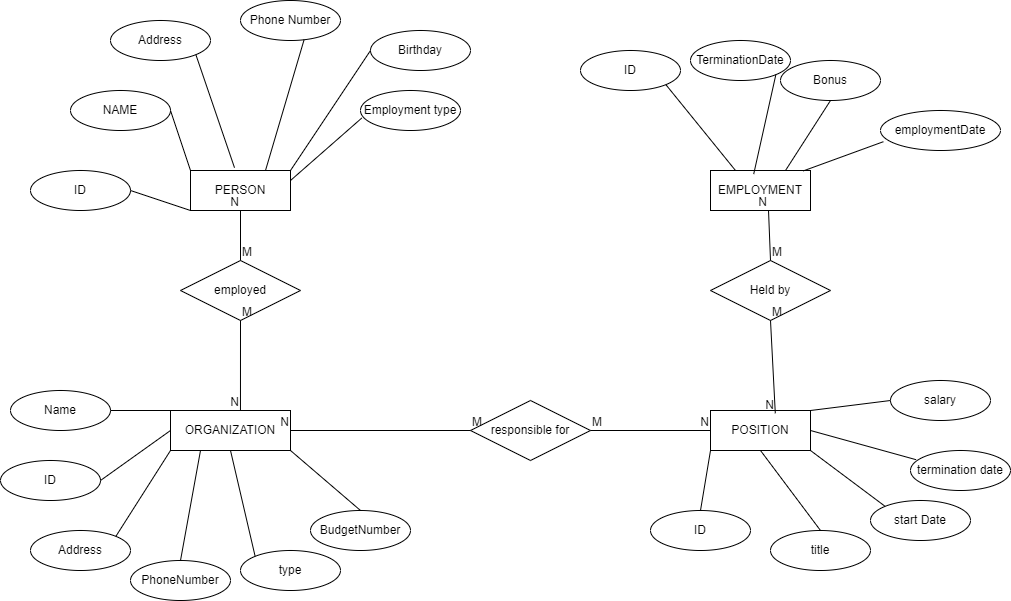

The diagram above was exported from draw.io. Its source (the exported page's mxGraphModel, read from the mxfile embedded in the PNG):
<mxGraphModel dx="1900" dy="1791" grid="0" gridSize="10" guides="1" tooltips="1" connect="1" arrows="1" fold="1" page="1" pageScale="1" pageWidth="850" pageHeight="1100" math="0" shadow="0" extFonts="Permanent Marker^https://fonts.googleapis.com/css?family=Permanent+Marker">
  <root>
    <mxCell id="0" />
    <mxCell id="1" parent="0" />
    <mxCell id="Diq8tN8Jmv2sQujzMZ1y-1" value="ORGANIZATION" style="whiteSpace=wrap;html=1;align=center;" parent="1" vertex="1">
      <mxGeometry x="100" y="400" width="120" height="40" as="geometry" />
    </mxCell>
    <mxCell id="Diq8tN8Jmv2sQujzMZ1y-2" value="POSITION" style="whiteSpace=wrap;html=1;align=center;" parent="1" vertex="1">
      <mxGeometry x="640" y="400" width="100" height="40" as="geometry" />
    </mxCell>
    <mxCell id="Diq8tN8Jmv2sQujzMZ1y-3" value="EMPLOYMENT" style="whiteSpace=wrap;html=1;align=center;" parent="1" vertex="1">
      <mxGeometry x="640" y="160" width="100" height="40" as="geometry" />
    </mxCell>
    <mxCell id="Diq8tN8Jmv2sQujzMZ1y-4" value="PERSON" style="whiteSpace=wrap;html=1;align=center;strokeColor=light-dark(#000000,#FFFFFF);" parent="1" vertex="1">
      <mxGeometry x="120" y="160" width="100" height="40" as="geometry" />
    </mxCell>
    <mxCell id="Diq8tN8Jmv2sQujzMZ1y-5" value="ID" style="ellipse;whiteSpace=wrap;html=1;align=center;" parent="1" vertex="1">
      <mxGeometry x="-40" y="160" width="100" height="40" as="geometry" />
    </mxCell>
    <mxCell id="Diq8tN8Jmv2sQujzMZ1y-6" value="NAME" style="ellipse;whiteSpace=wrap;html=1;align=center;" parent="1" vertex="1">
      <mxGeometry y="80" width="100" height="40" as="geometry" />
    </mxCell>
    <object label="Birthday" id="Diq8tN8Jmv2sQujzMZ1y-7">
      <mxCell style="ellipse;whiteSpace=wrap;html=1;align=center;" parent="1" vertex="1">
        <mxGeometry x="300" y="20" width="100" height="40" as="geometry" />
      </mxCell>
    </object>
    <mxCell id="Diq8tN8Jmv2sQujzMZ1y-8" value="Employment type" style="ellipse;whiteSpace=wrap;html=1;align=center;" parent="1" vertex="1">
      <mxGeometry x="290" y="80" width="100" height="40" as="geometry" />
    </mxCell>
    <mxCell id="Diq8tN8Jmv2sQujzMZ1y-9" value="Phone Number" style="ellipse;whiteSpace=wrap;html=1;align=center;" parent="1" vertex="1">
      <mxGeometry x="170" y="-10" width="100" height="40" as="geometry" />
    </mxCell>
    <mxCell id="Diq8tN8Jmv2sQujzMZ1y-10" value="Address" style="ellipse;whiteSpace=wrap;html=1;align=center;" parent="1" vertex="1">
      <mxGeometry x="40" y="10" width="100" height="40" as="geometry" />
    </mxCell>
    <mxCell id="Diq8tN8Jmv2sQujzMZ1y-11" value="ID" style="ellipse;whiteSpace=wrap;html=1;align=center;" parent="1" vertex="1">
      <mxGeometry x="-70" y="450" width="100" height="40" as="geometry" />
    </mxCell>
    <mxCell id="Diq8tN8Jmv2sQujzMZ1y-12" value="Name" style="ellipse;whiteSpace=wrap;html=1;align=center;" parent="1" vertex="1">
      <mxGeometry x="-60" y="380" width="100" height="40" as="geometry" />
    </mxCell>
    <mxCell id="Diq8tN8Jmv2sQujzMZ1y-13" value="BudgetNumber" style="ellipse;whiteSpace=wrap;html=1;align=center;" parent="1" vertex="1">
      <mxGeometry x="240" y="500" width="100" height="40" as="geometry" />
    </mxCell>
    <mxCell id="Diq8tN8Jmv2sQujzMZ1y-14" value="PhoneNumber" style="ellipse;whiteSpace=wrap;html=1;align=center;" parent="1" vertex="1">
      <mxGeometry x="60" y="550" width="100" height="40" as="geometry" />
    </mxCell>
    <mxCell id="Diq8tN8Jmv2sQujzMZ1y-15" value="Address" style="ellipse;whiteSpace=wrap;html=1;align=center;" parent="1" vertex="1">
      <mxGeometry x="-40" y="520" width="100" height="40" as="geometry" />
    </mxCell>
    <mxCell id="Diq8tN8Jmv2sQujzMZ1y-17" value="ID" style="ellipse;whiteSpace=wrap;html=1;align=center;" parent="1" vertex="1">
      <mxGeometry x="510" y="40" width="100" height="40" as="geometry" />
    </mxCell>
    <mxCell id="Diq8tN8Jmv2sQujzMZ1y-18" value="type" style="ellipse;whiteSpace=wrap;html=1;align=center;" parent="1" vertex="1">
      <mxGeometry x="170" y="540" width="100" height="40" as="geometry" />
    </mxCell>
    <mxCell id="Diq8tN8Jmv2sQujzMZ1y-19" value="employmentDate" style="ellipse;whiteSpace=wrap;html=1;align=center;" parent="1" vertex="1">
      <mxGeometry x="810" y="100" width="120" height="40" as="geometry" />
    </mxCell>
    <mxCell id="Diq8tN8Jmv2sQujzMZ1y-20" value="Bonus" style="ellipse;whiteSpace=wrap;html=1;align=center;" parent="1" vertex="1">
      <mxGeometry x="710" y="50" width="100" height="40" as="geometry" />
    </mxCell>
    <mxCell id="Diq8tN8Jmv2sQujzMZ1y-21" value="TerminationDate" style="ellipse;whiteSpace=wrap;html=1;align=center;" parent="1" vertex="1">
      <mxGeometry x="620" y="30" width="100" height="40" as="geometry" />
    </mxCell>
    <mxCell id="Diq8tN8Jmv2sQujzMZ1y-22" value="start Date" style="ellipse;whiteSpace=wrap;html=1;align=center;" parent="1" vertex="1">
      <mxGeometry x="800" y="490" width="100" height="40" as="geometry" />
    </mxCell>
    <mxCell id="Diq8tN8Jmv2sQujzMZ1y-24" value="ID" style="ellipse;whiteSpace=wrap;html=1;align=center;" parent="1" vertex="1">
      <mxGeometry x="580" y="500" width="100" height="40" as="geometry" />
    </mxCell>
    <mxCell id="Diq8tN8Jmv2sQujzMZ1y-25" value="title" style="ellipse;whiteSpace=wrap;html=1;align=center;" parent="1" vertex="1">
      <mxGeometry x="700" y="520" width="100" height="40" as="geometry" />
    </mxCell>
    <mxCell id="Diq8tN8Jmv2sQujzMZ1y-26" value="salary" style="ellipse;whiteSpace=wrap;html=1;align=center;" parent="1" vertex="1">
      <mxGeometry x="820" y="370" width="100" height="40" as="geometry" />
    </mxCell>
    <mxCell id="Diq8tN8Jmv2sQujzMZ1y-27" value="termination date" style="ellipse;whiteSpace=wrap;html=1;align=center;" parent="1" vertex="1">
      <mxGeometry x="840" y="440" width="100" height="40" as="geometry" />
    </mxCell>
    <mxCell id="Diq8tN8Jmv2sQujzMZ1y-29" value="Held by" style="shape=rhombus;perimeter=rhombusPerimeter;whiteSpace=wrap;html=1;align=center;" parent="1" vertex="1">
      <mxGeometry x="640" y="250" width="120" height="60" as="geometry" />
    </mxCell>
    <mxCell id="Diq8tN8Jmv2sQujzMZ1y-30" value="employed" style="shape=rhombus;perimeter=rhombusPerimeter;whiteSpace=wrap;html=1;align=center;" parent="1" vertex="1">
      <mxGeometry x="110" y="250" width="120" height="60" as="geometry" />
    </mxCell>
    <mxCell id="Diq8tN8Jmv2sQujzMZ1y-31" value="responsible for" style="shape=rhombus;perimeter=rhombusPerimeter;whiteSpace=wrap;html=1;align=center;" parent="1" vertex="1">
      <mxGeometry x="400" y="390" width="120" height="60" as="geometry" />
    </mxCell>
    <mxCell id="WuOjAoxPWJH7D6lMLUCi-9" value="" style="endArrow=none;html=1;rounded=0;exitX=1;exitY=1;exitDx=0;exitDy=0;entryX=0.44;entryY=-0.07;entryDx=0;entryDy=0;entryPerimeter=0;" parent="1" source="Diq8tN8Jmv2sQujzMZ1y-10" target="Diq8tN8Jmv2sQujzMZ1y-4" edge="1">
      <mxGeometry relative="1" as="geometry">
        <mxPoint x="390" y="180" as="sourcePoint" />
        <mxPoint x="160" y="110" as="targetPoint" />
      </mxGeometry>
    </mxCell>
    <mxCell id="WuOjAoxPWJH7D6lMLUCi-11" value="" style="endArrow=none;html=1;rounded=0;exitX=0.024;exitY=0.78;exitDx=0;exitDy=0;exitPerimeter=0;entryX=0.928;entryY=0.01;entryDx=0;entryDy=0;entryPerimeter=0;" parent="1" source="Diq8tN8Jmv2sQujzMZ1y-19" target="Diq8tN8Jmv2sQujzMZ1y-3" edge="1">
      <mxGeometry relative="1" as="geometry">
        <mxPoint x="390" y="180" as="sourcePoint" />
        <mxPoint x="550" y="180" as="targetPoint" />
      </mxGeometry>
    </mxCell>
    <mxCell id="WuOjAoxPWJH7D6lMLUCi-12" value="" style="endArrow=none;html=1;rounded=0;entryX=0.5;entryY=1;entryDx=0;entryDy=0;exitX=0.75;exitY=0;exitDx=0;exitDy=0;" parent="1" source="Diq8tN8Jmv2sQujzMZ1y-3" target="Diq8tN8Jmv2sQujzMZ1y-20" edge="1">
      <mxGeometry relative="1" as="geometry">
        <mxPoint x="390" y="180" as="sourcePoint" />
        <mxPoint x="550" y="180" as="targetPoint" />
      </mxGeometry>
    </mxCell>
    <mxCell id="WuOjAoxPWJH7D6lMLUCi-13" value="" style="endArrow=none;html=1;rounded=0;exitX=1;exitY=1;exitDx=0;exitDy=0;entryX=0.432;entryY=0.09;entryDx=0;entryDy=0;entryPerimeter=0;" parent="1" source="Diq8tN8Jmv2sQujzMZ1y-21" target="Diq8tN8Jmv2sQujzMZ1y-3" edge="1">
      <mxGeometry relative="1" as="geometry">
        <mxPoint x="390" y="180" as="sourcePoint" />
        <mxPoint x="550" y="180" as="targetPoint" />
      </mxGeometry>
    </mxCell>
    <mxCell id="WuOjAoxPWJH7D6lMLUCi-14" value="" style="endArrow=none;html=1;rounded=0;exitX=1;exitY=1;exitDx=0;exitDy=0;entryX=0.25;entryY=0;entryDx=0;entryDy=0;" parent="1" source="Diq8tN8Jmv2sQujzMZ1y-17" target="Diq8tN8Jmv2sQujzMZ1y-3" edge="1">
      <mxGeometry relative="1" as="geometry">
        <mxPoint x="390" y="180" as="sourcePoint" />
        <mxPoint x="550" y="180" as="targetPoint" />
      </mxGeometry>
    </mxCell>
    <mxCell id="WuOjAoxPWJH7D6lMLUCi-15" value="" style="endArrow=none;html=1;rounded=0;exitX=0;exitY=1;exitDx=0;exitDy=0;entryX=1;entryY=0.5;entryDx=0;entryDy=0;" parent="1" source="Diq8tN8Jmv2sQujzMZ1y-4" target="Diq8tN8Jmv2sQujzMZ1y-5" edge="1">
      <mxGeometry relative="1" as="geometry">
        <mxPoint x="390" y="180" as="sourcePoint" />
        <mxPoint x="550" y="180" as="targetPoint" />
      </mxGeometry>
    </mxCell>
    <mxCell id="WuOjAoxPWJH7D6lMLUCi-16" value="" style="endArrow=none;html=1;rounded=0;exitX=1;exitY=0.5;exitDx=0;exitDy=0;entryX=0;entryY=0;entryDx=0;entryDy=0;" parent="1" source="Diq8tN8Jmv2sQujzMZ1y-6" target="Diq8tN8Jmv2sQujzMZ1y-4" edge="1">
      <mxGeometry relative="1" as="geometry">
        <mxPoint x="390" y="180" as="sourcePoint" />
        <mxPoint x="550" y="180" as="targetPoint" />
      </mxGeometry>
    </mxCell>
    <mxCell id="WuOjAoxPWJH7D6lMLUCi-17" value="" style="endArrow=none;html=1;rounded=0;entryX=0.012;entryY=0.69;entryDx=0;entryDy=0;entryPerimeter=0;exitX=1;exitY=0.25;exitDx=0;exitDy=0;" parent="1" source="Diq8tN8Jmv2sQujzMZ1y-4" target="Diq8tN8Jmv2sQujzMZ1y-8" edge="1">
      <mxGeometry relative="1" as="geometry">
        <mxPoint x="220" y="130" as="sourcePoint" />
        <mxPoint x="550" y="180" as="targetPoint" />
      </mxGeometry>
    </mxCell>
    <mxCell id="WuOjAoxPWJH7D6lMLUCi-18" value="" style="endArrow=none;html=1;rounded=0;exitX=1;exitY=0;exitDx=0;exitDy=0;entryX=0;entryY=0.5;entryDx=0;entryDy=0;" parent="1" source="Diq8tN8Jmv2sQujzMZ1y-4" target="Diq8tN8Jmv2sQujzMZ1y-7" edge="1">
      <mxGeometry relative="1" as="geometry">
        <mxPoint x="390" y="180" as="sourcePoint" />
        <mxPoint x="550" y="180" as="targetPoint" />
      </mxGeometry>
    </mxCell>
    <mxCell id="WuOjAoxPWJH7D6lMLUCi-19" value="" style="endArrow=none;html=1;rounded=0;exitX=0.75;exitY=0;exitDx=0;exitDy=0;entryX=0.636;entryY=0.98;entryDx=0;entryDy=0;entryPerimeter=0;" parent="1" source="Diq8tN8Jmv2sQujzMZ1y-4" target="Diq8tN8Jmv2sQujzMZ1y-9" edge="1">
      <mxGeometry relative="1" as="geometry">
        <mxPoint x="390" y="180" as="sourcePoint" />
        <mxPoint x="550" y="180" as="targetPoint" />
      </mxGeometry>
    </mxCell>
    <mxCell id="WuOjAoxPWJH7D6lMLUCi-26" value="" style="endArrow=none;html=1;rounded=0;entryX=0.5;entryY=1;entryDx=0;entryDy=0;" parent="1" target="Diq8tN8Jmv2sQujzMZ1y-4" edge="1">
      <mxGeometry relative="1" as="geometry">
        <mxPoint x="170" y="250" as="sourcePoint" />
        <mxPoint x="450" y="240" as="targetPoint" />
      </mxGeometry>
    </mxCell>
    <mxCell id="WuOjAoxPWJH7D6lMLUCi-27" value="M" style="resizable=0;html=1;whiteSpace=wrap;align=left;verticalAlign=bottom;" parent="WuOjAoxPWJH7D6lMLUCi-26" connectable="0" vertex="1">
      <mxGeometry x="-1" relative="1" as="geometry" />
    </mxCell>
    <mxCell id="WuOjAoxPWJH7D6lMLUCi-28" value="N" style="resizable=0;html=1;whiteSpace=wrap;align=right;verticalAlign=bottom;" parent="WuOjAoxPWJH7D6lMLUCi-26" connectable="0" vertex="1">
      <mxGeometry x="1" relative="1" as="geometry" />
    </mxCell>
    <mxCell id="WuOjAoxPWJH7D6lMLUCi-29" value="" style="endArrow=none;html=1;rounded=0;entryX=0.583;entryY=0;entryDx=0;entryDy=0;entryPerimeter=0;exitX=0.5;exitY=1;exitDx=0;exitDy=0;" parent="1" source="Diq8tN8Jmv2sQujzMZ1y-30" target="Diq8tN8Jmv2sQujzMZ1y-1" edge="1">
      <mxGeometry relative="1" as="geometry">
        <mxPoint x="330" y="300" as="sourcePoint" />
        <mxPoint x="450" y="240" as="targetPoint" />
      </mxGeometry>
    </mxCell>
    <mxCell id="WuOjAoxPWJH7D6lMLUCi-30" value="M" style="resizable=0;html=1;whiteSpace=wrap;align=left;verticalAlign=bottom;" parent="WuOjAoxPWJH7D6lMLUCi-29" connectable="0" vertex="1">
      <mxGeometry x="-1" relative="1" as="geometry" />
    </mxCell>
    <mxCell id="WuOjAoxPWJH7D6lMLUCi-31" value="N" style="resizable=0;html=1;whiteSpace=wrap;align=right;verticalAlign=bottom;" parent="WuOjAoxPWJH7D6lMLUCi-29" connectable="0" vertex="1">
      <mxGeometry x="1" relative="1" as="geometry" />
    </mxCell>
    <mxCell id="WuOjAoxPWJH7D6lMLUCi-33" value="" style="endArrow=none;html=1;rounded=0;exitX=0;exitY=0;exitDx=0;exitDy=0;entryX=0.5;entryY=1;entryDx=0;entryDy=0;" parent="1" source="Diq8tN8Jmv2sQujzMZ1y-18" target="Diq8tN8Jmv2sQujzMZ1y-1" edge="1">
      <mxGeometry relative="1" as="geometry">
        <mxPoint x="290" y="370" as="sourcePoint" />
        <mxPoint x="450" y="370" as="targetPoint" />
      </mxGeometry>
    </mxCell>
    <mxCell id="WuOjAoxPWJH7D6lMLUCi-34" value="" style="endArrow=none;html=1;rounded=0;exitX=0.5;exitY=0;exitDx=0;exitDy=0;entryX=0.25;entryY=1;entryDx=0;entryDy=0;" parent="1" source="Diq8tN8Jmv2sQujzMZ1y-14" target="Diq8tN8Jmv2sQujzMZ1y-1" edge="1">
      <mxGeometry relative="1" as="geometry">
        <mxPoint x="290" y="370" as="sourcePoint" />
        <mxPoint x="450" y="370" as="targetPoint" />
      </mxGeometry>
    </mxCell>
    <mxCell id="WuOjAoxPWJH7D6lMLUCi-35" value="" style="endArrow=none;html=1;rounded=0;exitX=1;exitY=0;exitDx=0;exitDy=0;entryX=0;entryY=1;entryDx=0;entryDy=0;" parent="1" source="Diq8tN8Jmv2sQujzMZ1y-15" target="Diq8tN8Jmv2sQujzMZ1y-1" edge="1">
      <mxGeometry relative="1" as="geometry">
        <mxPoint x="290" y="370" as="sourcePoint" />
        <mxPoint x="450" y="370" as="targetPoint" />
      </mxGeometry>
    </mxCell>
    <mxCell id="WuOjAoxPWJH7D6lMLUCi-36" value="" style="endArrow=none;html=1;rounded=0;exitX=1;exitY=0.5;exitDx=0;exitDy=0;entryX=0;entryY=0.5;entryDx=0;entryDy=0;" parent="1" source="Diq8tN8Jmv2sQujzMZ1y-11" target="Diq8tN8Jmv2sQujzMZ1y-1" edge="1">
      <mxGeometry relative="1" as="geometry">
        <mxPoint x="290" y="370" as="sourcePoint" />
        <mxPoint x="450" y="370" as="targetPoint" />
      </mxGeometry>
    </mxCell>
    <mxCell id="WuOjAoxPWJH7D6lMLUCi-37" value="" style="endArrow=none;html=1;rounded=0;exitX=1;exitY=0.5;exitDx=0;exitDy=0;entryX=0;entryY=0;entryDx=0;entryDy=0;" parent="1" source="Diq8tN8Jmv2sQujzMZ1y-12" target="Diq8tN8Jmv2sQujzMZ1y-1" edge="1">
      <mxGeometry relative="1" as="geometry">
        <mxPoint x="290" y="370" as="sourcePoint" />
        <mxPoint x="450" y="370" as="targetPoint" />
      </mxGeometry>
    </mxCell>
    <mxCell id="WuOjAoxPWJH7D6lMLUCi-39" value="" style="endArrow=none;html=1;rounded=0;exitX=0.5;exitY=0;exitDx=0;exitDy=0;entryX=1;entryY=1;entryDx=0;entryDy=0;" parent="1" source="Diq8tN8Jmv2sQujzMZ1y-13" target="Diq8tN8Jmv2sQujzMZ1y-1" edge="1">
      <mxGeometry relative="1" as="geometry">
        <mxPoint x="290" y="370" as="sourcePoint" />
        <mxPoint x="450" y="370" as="targetPoint" />
      </mxGeometry>
    </mxCell>
    <mxCell id="WuOjAoxPWJH7D6lMLUCi-40" value="" style="endArrow=none;html=1;rounded=0;entryX=1;entryY=0.5;entryDx=0;entryDy=0;exitX=0;exitY=0.5;exitDx=0;exitDy=0;" parent="1" source="Diq8tN8Jmv2sQujzMZ1y-31" target="Diq8tN8Jmv2sQujzMZ1y-1" edge="1">
      <mxGeometry relative="1" as="geometry">
        <mxPoint x="320" y="340" as="sourcePoint" />
        <mxPoint x="480" y="340" as="targetPoint" />
        <Array as="points" />
      </mxGeometry>
    </mxCell>
    <mxCell id="WuOjAoxPWJH7D6lMLUCi-41" value="M" style="resizable=0;html=1;whiteSpace=wrap;align=left;verticalAlign=bottom;" parent="WuOjAoxPWJH7D6lMLUCi-40" connectable="0" vertex="1">
      <mxGeometry x="-1" relative="1" as="geometry" />
    </mxCell>
    <mxCell id="WuOjAoxPWJH7D6lMLUCi-42" value="N" style="resizable=0;html=1;whiteSpace=wrap;align=right;verticalAlign=bottom;" parent="WuOjAoxPWJH7D6lMLUCi-40" connectable="0" vertex="1">
      <mxGeometry x="1" relative="1" as="geometry" />
    </mxCell>
    <mxCell id="WuOjAoxPWJH7D6lMLUCi-43" value="" style="endArrow=none;html=1;rounded=0;exitX=1;exitY=0.5;exitDx=0;exitDy=0;entryX=0;entryY=0.5;entryDx=0;entryDy=0;" parent="1" source="Diq8tN8Jmv2sQujzMZ1y-31" target="Diq8tN8Jmv2sQujzMZ1y-2" edge="1">
      <mxGeometry relative="1" as="geometry">
        <mxPoint x="320" y="340" as="sourcePoint" />
        <mxPoint x="580" y="310" as="targetPoint" />
      </mxGeometry>
    </mxCell>
    <mxCell id="WuOjAoxPWJH7D6lMLUCi-44" value="M" style="resizable=0;html=1;whiteSpace=wrap;align=left;verticalAlign=bottom;" parent="WuOjAoxPWJH7D6lMLUCi-43" connectable="0" vertex="1">
      <mxGeometry x="-1" relative="1" as="geometry" />
    </mxCell>
    <mxCell id="WuOjAoxPWJH7D6lMLUCi-45" value="N" style="resizable=0;html=1;whiteSpace=wrap;align=right;verticalAlign=bottom;" parent="WuOjAoxPWJH7D6lMLUCi-43" connectable="0" vertex="1">
      <mxGeometry x="1" relative="1" as="geometry" />
    </mxCell>
    <mxCell id="T_pLjigSK2GCAW8pnunr-1" value="" style="endArrow=none;html=1;rounded=0;exitX=0.5;exitY=0;exitDx=0;exitDy=0;entryX=0.58;entryY=0.99;entryDx=0;entryDy=0;entryPerimeter=0;" parent="1" source="Diq8tN8Jmv2sQujzMZ1y-29" target="Diq8tN8Jmv2sQujzMZ1y-3" edge="1">
      <mxGeometry relative="1" as="geometry">
        <mxPoint x="470" y="330" as="sourcePoint" />
        <mxPoint x="696" y="200" as="targetPoint" />
      </mxGeometry>
    </mxCell>
    <mxCell id="T_pLjigSK2GCAW8pnunr-2" value="M" style="resizable=0;html=1;whiteSpace=wrap;align=left;verticalAlign=bottom;" parent="T_pLjigSK2GCAW8pnunr-1" connectable="0" vertex="1">
      <mxGeometry x="-1" relative="1" as="geometry" />
    </mxCell>
    <mxCell id="T_pLjigSK2GCAW8pnunr-3" value="N" style="resizable=0;html=1;whiteSpace=wrap;align=right;verticalAlign=bottom;" parent="T_pLjigSK2GCAW8pnunr-1" connectable="0" vertex="1">
      <mxGeometry x="1" relative="1" as="geometry" />
    </mxCell>
    <mxCell id="T_pLjigSK2GCAW8pnunr-4" value="" style="endArrow=none;html=1;rounded=0;exitX=0.5;exitY=1;exitDx=0;exitDy=0;entryX=0.648;entryY=0.07;entryDx=0;entryDy=0;entryPerimeter=0;" parent="1" source="Diq8tN8Jmv2sQujzMZ1y-29" target="Diq8tN8Jmv2sQujzMZ1y-2" edge="1">
      <mxGeometry relative="1" as="geometry">
        <mxPoint x="470" y="330" as="sourcePoint" />
        <mxPoint x="700" y="390" as="targetPoint" />
      </mxGeometry>
    </mxCell>
    <mxCell id="T_pLjigSK2GCAW8pnunr-5" value="M" style="resizable=0;html=1;whiteSpace=wrap;align=left;verticalAlign=bottom;" parent="T_pLjigSK2GCAW8pnunr-4" connectable="0" vertex="1">
      <mxGeometry x="-1" relative="1" as="geometry" />
    </mxCell>
    <mxCell id="T_pLjigSK2GCAW8pnunr-6" value="N" style="resizable=0;html=1;whiteSpace=wrap;align=right;verticalAlign=bottom;" parent="T_pLjigSK2GCAW8pnunr-4" connectable="0" vertex="1">
      <mxGeometry x="1" relative="1" as="geometry" />
    </mxCell>
    <mxCell id="T_pLjigSK2GCAW8pnunr-15" value="" style="endArrow=none;html=1;rounded=0;entryX=0;entryY=0.5;entryDx=0;entryDy=0;exitX=1;exitY=0;exitDx=0;exitDy=0;" parent="1" source="Diq8tN8Jmv2sQujzMZ1y-2" target="Diq8tN8Jmv2sQujzMZ1y-26" edge="1">
      <mxGeometry relative="1" as="geometry">
        <mxPoint x="470" y="330" as="sourcePoint" />
        <mxPoint x="630" y="330" as="targetPoint" />
      </mxGeometry>
    </mxCell>
    <mxCell id="T_pLjigSK2GCAW8pnunr-16" value="" style="endArrow=none;html=1;rounded=0;entryX=0.056;entryY=0.23;entryDx=0;entryDy=0;entryPerimeter=0;exitX=1;exitY=0.5;exitDx=0;exitDy=0;" parent="1" source="Diq8tN8Jmv2sQujzMZ1y-2" target="Diq8tN8Jmv2sQujzMZ1y-27" edge="1">
      <mxGeometry relative="1" as="geometry">
        <mxPoint x="470" y="330" as="sourcePoint" />
        <mxPoint x="630" y="330" as="targetPoint" />
      </mxGeometry>
    </mxCell>
    <mxCell id="T_pLjigSK2GCAW8pnunr-17" value="" style="endArrow=none;html=1;rounded=0;exitX=0;exitY=0;exitDx=0;exitDy=0;entryX=1;entryY=1;entryDx=0;entryDy=0;" parent="1" source="Diq8tN8Jmv2sQujzMZ1y-22" target="Diq8tN8Jmv2sQujzMZ1y-2" edge="1">
      <mxGeometry relative="1" as="geometry">
        <mxPoint x="470" y="330" as="sourcePoint" />
        <mxPoint x="630" y="330" as="targetPoint" />
      </mxGeometry>
    </mxCell>
    <mxCell id="T_pLjigSK2GCAW8pnunr-18" value="" style="endArrow=none;html=1;rounded=0;entryX=0.5;entryY=0;entryDx=0;entryDy=0;exitX=0.5;exitY=1;exitDx=0;exitDy=0;" parent="1" source="Diq8tN8Jmv2sQujzMZ1y-2" target="Diq8tN8Jmv2sQujzMZ1y-25" edge="1">
      <mxGeometry relative="1" as="geometry">
        <mxPoint x="470" y="330" as="sourcePoint" />
        <mxPoint x="630" y="330" as="targetPoint" />
      </mxGeometry>
    </mxCell>
    <mxCell id="T_pLjigSK2GCAW8pnunr-19" value="" style="endArrow=none;html=1;rounded=0;entryX=0.5;entryY=0;entryDx=0;entryDy=0;exitX=0;exitY=1;exitDx=0;exitDy=0;" parent="1" source="Diq8tN8Jmv2sQujzMZ1y-2" target="Diq8tN8Jmv2sQujzMZ1y-24" edge="1">
      <mxGeometry relative="1" as="geometry">
        <mxPoint x="470" y="330" as="sourcePoint" />
        <mxPoint x="630" y="330" as="targetPoint" />
      </mxGeometry>
    </mxCell>
  </root>
</mxGraphModel>